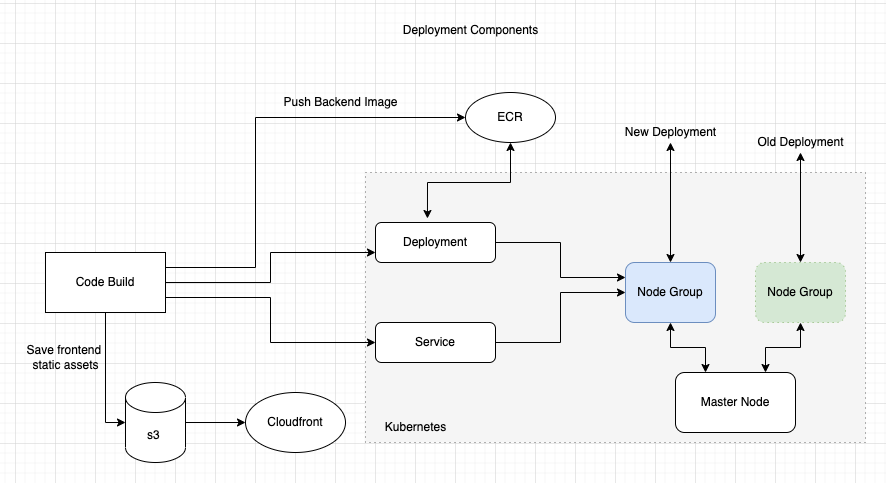

The diagram above was exported from draw.io. Its source (the exported page's mxGraphModel, read from the mxfile embedded in the PNG):
<mxGraphModel dx="946" dy="646" grid="1" gridSize="10" guides="1" tooltips="1" connect="1" arrows="1" fold="1" page="1" pageScale="1" pageWidth="1100" pageHeight="850" math="0" shadow="0">
  <root>
    <mxCell id="9EwvQ8ou34ZG3JrbhgXh-0" />
    <mxCell id="9EwvQ8ou34ZG3JrbhgXh-1" parent="9EwvQ8ou34ZG3JrbhgXh-0" />
    <mxCell id="9o4t1mThtw-APH-tItW1-31" value="" style="rounded=0;whiteSpace=wrap;html=1;dashed=1;dashPattern=1 4;fillColor=#f5f5f5;fontColor=#333333;strokeColor=#666666;" vertex="1" parent="9EwvQ8ou34ZG3JrbhgXh-1">
      <mxGeometry x="390" y="209" width="500" height="270" as="geometry" />
    </mxCell>
    <mxCell id="9o4t1mThtw-APH-tItW1-0" value="Deployment Components" style="text;html=1;align=center;verticalAlign=middle;resizable=0;points=[];autosize=1;strokeColor=none;fillColor=none;" vertex="1" parent="9EwvQ8ou34ZG3JrbhgXh-1">
      <mxGeometry x="420" y="57" width="150" height="20" as="geometry" />
    </mxCell>
    <mxCell id="9o4t1mThtw-APH-tItW1-1" value="Master Node" style="rounded=1;whiteSpace=wrap;html=1;" vertex="1" parent="9EwvQ8ou34ZG3JrbhgXh-1">
      <mxGeometry x="700" y="409" width="120" height="60" as="geometry" />
    </mxCell>
    <mxCell id="9o4t1mThtw-APH-tItW1-5" style="edgeStyle=orthogonalEdgeStyle;rounded=0;orthogonalLoop=1;jettySize=auto;html=1;exitX=0.5;exitY=1;exitDx=0;exitDy=0;entryX=0.25;entryY=0;entryDx=0;entryDy=0;startArrow=classic;startFill=1;" edge="1" parent="9EwvQ8ou34ZG3JrbhgXh-1" source="9o4t1mThtw-APH-tItW1-2" target="9o4t1mThtw-APH-tItW1-1">
      <mxGeometry relative="1" as="geometry" />
    </mxCell>
    <mxCell id="9o4t1mThtw-APH-tItW1-33" style="edgeStyle=orthogonalEdgeStyle;rounded=0;orthogonalLoop=1;jettySize=auto;html=1;startArrow=classic;startFill=1;endArrow=classic;endFill=1;" edge="1" parent="9EwvQ8ou34ZG3JrbhgXh-1" source="9o4t1mThtw-APH-tItW1-2">
      <mxGeometry relative="1" as="geometry">
        <mxPoint x="695" y="179" as="targetPoint" />
      </mxGeometry>
    </mxCell>
    <mxCell id="9o4t1mThtw-APH-tItW1-2" value="Node Group" style="rounded=1;whiteSpace=wrap;html=1;fillColor=#dae8fc;strokeColor=#6c8ebf;" vertex="1" parent="9EwvQ8ou34ZG3JrbhgXh-1">
      <mxGeometry x="650" y="299" width="90" height="60" as="geometry" />
    </mxCell>
    <mxCell id="9o4t1mThtw-APH-tItW1-4" style="edgeStyle=orthogonalEdgeStyle;rounded=0;orthogonalLoop=1;jettySize=auto;html=1;exitX=0.5;exitY=1;exitDx=0;exitDy=0;entryX=0.75;entryY=0;entryDx=0;entryDy=0;startArrow=classic;startFill=1;" edge="1" parent="9EwvQ8ou34ZG3JrbhgXh-1" source="9o4t1mThtw-APH-tItW1-3" target="9o4t1mThtw-APH-tItW1-1">
      <mxGeometry relative="1" as="geometry" />
    </mxCell>
    <mxCell id="9o4t1mThtw-APH-tItW1-6" style="edgeStyle=orthogonalEdgeStyle;rounded=0;orthogonalLoop=1;jettySize=auto;html=1;exitX=0.5;exitY=0;exitDx=0;exitDy=0;startArrow=classic;startFill=1;" edge="1" parent="9EwvQ8ou34ZG3JrbhgXh-1" source="9o4t1mThtw-APH-tItW1-3">
      <mxGeometry relative="1" as="geometry">
        <mxPoint x="825" y="189" as="targetPoint" />
      </mxGeometry>
    </mxCell>
    <mxCell id="9o4t1mThtw-APH-tItW1-3" value="Node Group" style="rounded=1;whiteSpace=wrap;html=1;fillColor=#d5e8d4;strokeColor=#82b366;dashed=1;dashPattern=1 4;" vertex="1" parent="9EwvQ8ou34ZG3JrbhgXh-1">
      <mxGeometry x="780" y="299" width="90" height="60" as="geometry" />
    </mxCell>
    <mxCell id="9o4t1mThtw-APH-tItW1-7" value="Old Deployment" style="text;html=1;align=center;verticalAlign=middle;resizable=0;points=[];autosize=1;strokeColor=none;fillColor=none;" vertex="1" parent="9EwvQ8ou34ZG3JrbhgXh-1">
      <mxGeometry x="775" y="169" width="100" height="20" as="geometry" />
    </mxCell>
    <mxCell id="9o4t1mThtw-APH-tItW1-14" style="edgeStyle=orthogonalEdgeStyle;rounded=0;orthogonalLoop=1;jettySize=auto;html=1;exitX=1;exitY=0.5;exitDx=0;exitDy=0;entryX=0;entryY=0.25;entryDx=0;entryDy=0;startArrow=none;startFill=0;" edge="1" parent="9EwvQ8ou34ZG3JrbhgXh-1" source="9o4t1mThtw-APH-tItW1-8" target="9o4t1mThtw-APH-tItW1-2">
      <mxGeometry relative="1" as="geometry" />
    </mxCell>
    <mxCell id="9o4t1mThtw-APH-tItW1-8" value="Deployment" style="rounded=1;whiteSpace=wrap;html=1;" vertex="1" parent="9EwvQ8ou34ZG3JrbhgXh-1">
      <mxGeometry x="400" y="259" width="120" height="40" as="geometry" />
    </mxCell>
    <mxCell id="9o4t1mThtw-APH-tItW1-15" style="edgeStyle=orthogonalEdgeStyle;rounded=0;orthogonalLoop=1;jettySize=auto;html=1;exitX=1;exitY=0.5;exitDx=0;exitDy=0;entryX=0;entryY=0.5;entryDx=0;entryDy=0;startArrow=none;startFill=0;endArrow=classic;endFill=1;" edge="1" parent="9EwvQ8ou34ZG3JrbhgXh-1" source="9o4t1mThtw-APH-tItW1-9" target="9o4t1mThtw-APH-tItW1-2">
      <mxGeometry relative="1" as="geometry" />
    </mxCell>
    <mxCell id="9o4t1mThtw-APH-tItW1-9" value="Service" style="rounded=1;whiteSpace=wrap;html=1;" vertex="1" parent="9EwvQ8ou34ZG3JrbhgXh-1">
      <mxGeometry x="400" y="359" width="120" height="40" as="geometry" />
    </mxCell>
    <mxCell id="9o4t1mThtw-APH-tItW1-13" style="edgeStyle=orthogonalEdgeStyle;rounded=0;orthogonalLoop=1;jettySize=auto;html=1;entryX=0.433;entryY=-0.1;entryDx=0;entryDy=0;entryPerimeter=0;startArrow=classic;startFill=1;" edge="1" parent="9EwvQ8ou34ZG3JrbhgXh-1" source="9o4t1mThtw-APH-tItW1-12" target="9o4t1mThtw-APH-tItW1-8">
      <mxGeometry relative="1" as="geometry" />
    </mxCell>
    <mxCell id="9o4t1mThtw-APH-tItW1-12" value="ECR" style="ellipse;whiteSpace=wrap;html=1;" vertex="1" parent="9EwvQ8ou34ZG3JrbhgXh-1">
      <mxGeometry x="490" y="129" width="90" height="50" as="geometry" />
    </mxCell>
    <mxCell id="9o4t1mThtw-APH-tItW1-18" style="edgeStyle=orthogonalEdgeStyle;rounded=0;orthogonalLoop=1;jettySize=auto;html=1;exitX=1;exitY=0.25;exitDx=0;exitDy=0;entryX=0;entryY=0.5;entryDx=0;entryDy=0;startArrow=none;startFill=0;endArrow=classic;endFill=1;" edge="1" parent="9EwvQ8ou34ZG3JrbhgXh-1" source="9o4t1mThtw-APH-tItW1-16" target="9o4t1mThtw-APH-tItW1-12">
      <mxGeometry relative="1" as="geometry">
        <Array as="points">
          <mxPoint x="280" y="304" />
          <mxPoint x="280" y="154" />
        </Array>
      </mxGeometry>
    </mxCell>
    <mxCell id="9o4t1mThtw-APH-tItW1-20" style="edgeStyle=orthogonalEdgeStyle;rounded=0;orthogonalLoop=1;jettySize=auto;html=1;exitX=1;exitY=0.5;exitDx=0;exitDy=0;entryX=0;entryY=0.75;entryDx=0;entryDy=0;startArrow=none;startFill=0;endArrow=classic;endFill=1;" edge="1" parent="9EwvQ8ou34ZG3JrbhgXh-1" source="9o4t1mThtw-APH-tItW1-16" target="9o4t1mThtw-APH-tItW1-8">
      <mxGeometry relative="1" as="geometry" />
    </mxCell>
    <mxCell id="9o4t1mThtw-APH-tItW1-21" style="edgeStyle=orthogonalEdgeStyle;rounded=0;orthogonalLoop=1;jettySize=auto;html=1;exitX=1;exitY=0.75;exitDx=0;exitDy=0;entryX=0;entryY=0.5;entryDx=0;entryDy=0;startArrow=none;startFill=0;endArrow=classic;endFill=1;" edge="1" parent="9EwvQ8ou34ZG3JrbhgXh-1" source="9o4t1mThtw-APH-tItW1-16" target="9o4t1mThtw-APH-tItW1-9">
      <mxGeometry relative="1" as="geometry" />
    </mxCell>
    <mxCell id="9o4t1mThtw-APH-tItW1-24" style="edgeStyle=orthogonalEdgeStyle;rounded=0;orthogonalLoop=1;jettySize=auto;html=1;entryX=0;entryY=0.5;entryDx=0;entryDy=0;entryPerimeter=0;startArrow=none;startFill=0;endArrow=classic;endFill=1;" edge="1" parent="9EwvQ8ou34ZG3JrbhgXh-1" source="9o4t1mThtw-APH-tItW1-16" target="9o4t1mThtw-APH-tItW1-23">
      <mxGeometry relative="1" as="geometry" />
    </mxCell>
    <mxCell id="9o4t1mThtw-APH-tItW1-16" value="Code Build" style="rounded=0;whiteSpace=wrap;html=1;" vertex="1" parent="9EwvQ8ou34ZG3JrbhgXh-1">
      <mxGeometry x="70" y="289" width="120" height="60" as="geometry" />
    </mxCell>
    <mxCell id="9o4t1mThtw-APH-tItW1-19" value="Push Backend Image" style="text;html=1;align=center;verticalAlign=middle;resizable=0;points=[];autosize=1;strokeColor=none;fillColor=none;" vertex="1" parent="9EwvQ8ou34ZG3JrbhgXh-1">
      <mxGeometry x="300" y="129" width="130" height="20" as="geometry" />
    </mxCell>
    <mxCell id="9o4t1mThtw-APH-tItW1-22" value="Cloudfront" style="ellipse;whiteSpace=wrap;html=1;" vertex="1" parent="9EwvQ8ou34ZG3JrbhgXh-1">
      <mxGeometry x="270" y="429" width="100" height="60" as="geometry" />
    </mxCell>
    <mxCell id="9o4t1mThtw-APH-tItW1-25" style="edgeStyle=orthogonalEdgeStyle;rounded=0;orthogonalLoop=1;jettySize=auto;html=1;exitX=1;exitY=0.5;exitDx=0;exitDy=0;exitPerimeter=0;entryX=0;entryY=0.5;entryDx=0;entryDy=0;startArrow=none;startFill=0;endArrow=classic;endFill=1;" edge="1" parent="9EwvQ8ou34ZG3JrbhgXh-1" source="9o4t1mThtw-APH-tItW1-23" target="9o4t1mThtw-APH-tItW1-22">
      <mxGeometry relative="1" as="geometry" />
    </mxCell>
    <mxCell id="9o4t1mThtw-APH-tItW1-23" value="s3&amp;nbsp;" style="shape=cylinder3;whiteSpace=wrap;html=1;boundedLbl=1;backgroundOutline=1;size=15;" vertex="1" parent="9EwvQ8ou34ZG3JrbhgXh-1">
      <mxGeometry x="150" y="419" width="60" height="80" as="geometry" />
    </mxCell>
    <mxCell id="9o4t1mThtw-APH-tItW1-26" value="Save frontend &lt;br&gt;static assets" style="text;html=1;align=center;verticalAlign=middle;resizable=0;points=[];autosize=1;strokeColor=none;fillColor=none;" vertex="1" parent="9EwvQ8ou34ZG3JrbhgXh-1">
      <mxGeometry x="45" y="379" width="90" height="30" as="geometry" />
    </mxCell>
    <mxCell id="9o4t1mThtw-APH-tItW1-32" value="Kubernetes" style="text;html=1;align=center;verticalAlign=middle;resizable=0;points=[];autosize=1;strokeColor=none;fillColor=none;" vertex="1" parent="9EwvQ8ou34ZG3JrbhgXh-1">
      <mxGeometry x="400" y="454" width="80" height="20" as="geometry" />
    </mxCell>
    <mxCell id="9o4t1mThtw-APH-tItW1-34" value="New Deployment" style="text;html=1;align=center;verticalAlign=middle;resizable=0;points=[];autosize=1;strokeColor=none;fillColor=none;" vertex="1" parent="9EwvQ8ou34ZG3JrbhgXh-1">
      <mxGeometry x="640" y="159" width="110" height="20" as="geometry" />
    </mxCell>
  </root>
</mxGraphModel>